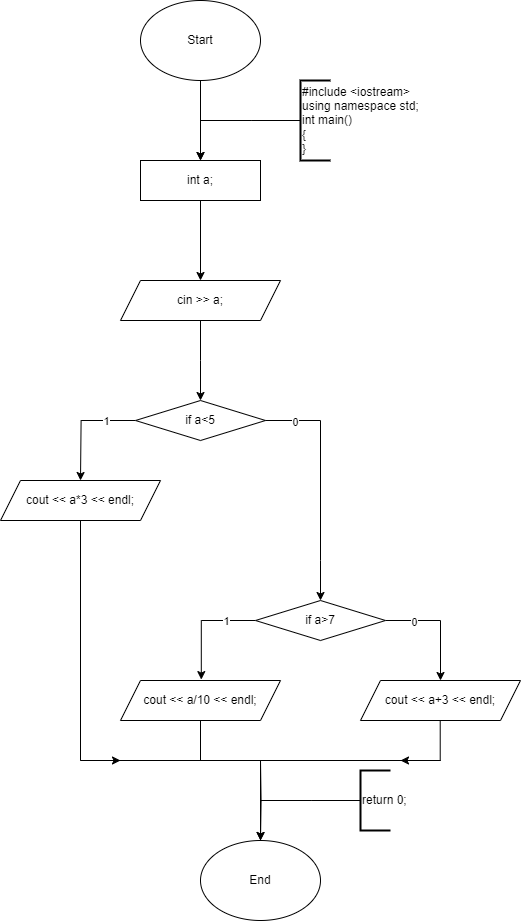

The diagram above was exported from draw.io. Its source (the exported page's mxGraphModel, read from the mxfile embedded in the PNG):
<mxGraphModel dx="2228" dy="1530" grid="1" gridSize="10" guides="1" tooltips="1" connect="1" arrows="1" fold="1" page="1" pageScale="1" pageWidth="2000" pageHeight="2000" math="0" shadow="0">
  <root>
    <mxCell id="0" />
    <mxCell id="1" parent="0" />
    <mxCell id="frgxzQrWygrRMpuH4NY6-1" value="Start" style="ellipse;whiteSpace=wrap;html=1;" vertex="1" parent="1">
      <mxGeometry x="580" y="320" width="120" height="80" as="geometry" />
    </mxCell>
    <mxCell id="frgxzQrWygrRMpuH4NY6-2" style="edgeStyle=orthogonalEdgeStyle;rounded=0;orthogonalLoop=1;jettySize=auto;html=1;" edge="1" parent="1">
      <mxGeometry relative="1" as="geometry">
        <mxPoint x="640" y="480" as="targetPoint" />
        <mxPoint x="640" y="400" as="sourcePoint" />
      </mxGeometry>
    </mxCell>
    <mxCell id="frgxzQrWygrRMpuH4NY6-3" value="int a;" style="rounded=0;whiteSpace=wrap;html=1;fillColor=default;" vertex="1" parent="1">
      <mxGeometry x="580" y="480" width="120" height="40" as="geometry" />
    </mxCell>
    <mxCell id="frgxzQrWygrRMpuH4NY6-4" style="edgeStyle=orthogonalEdgeStyle;rounded=0;orthogonalLoop=1;jettySize=auto;html=1;" edge="1" parent="1">
      <mxGeometry relative="1" as="geometry">
        <mxPoint x="640" y="480" as="targetPoint" />
        <mxPoint x="640" y="400" as="sourcePoint" />
      </mxGeometry>
    </mxCell>
    <mxCell id="frgxzQrWygrRMpuH4NY6-5" style="edgeStyle=orthogonalEdgeStyle;rounded=0;orthogonalLoop=1;jettySize=auto;html=1;endArrow=none;endFill=0;" edge="1" parent="1" source="frgxzQrWygrRMpuH4NY6-6">
      <mxGeometry relative="1" as="geometry">
        <mxPoint x="640" y="440" as="targetPoint" />
      </mxGeometry>
    </mxCell>
    <mxCell id="frgxzQrWygrRMpuH4NY6-6" value="#include &amp;lt;iostream&amp;gt;&lt;br&gt;using namespace std;&lt;br&gt;int main()&lt;br&gt;{&lt;div&gt;}&lt;/div&gt;" style="strokeWidth=2;html=1;shape=mxgraph.flowchart.annotation_1;align=left;pointerEvents=1;" vertex="1" parent="1">
      <mxGeometry x="740" y="400" width="30" height="80" as="geometry" />
    </mxCell>
    <mxCell id="frgxzQrWygrRMpuH4NY6-7" style="edgeStyle=orthogonalEdgeStyle;rounded=0;orthogonalLoop=1;jettySize=auto;html=1;" edge="1" parent="1">
      <mxGeometry relative="1" as="geometry">
        <mxPoint x="640" y="600" as="targetPoint" />
        <mxPoint x="640" y="520" as="sourcePoint" />
      </mxGeometry>
    </mxCell>
    <mxCell id="frgxzQrWygrRMpuH4NY6-8" style="edgeStyle=orthogonalEdgeStyle;rounded=0;orthogonalLoop=1;jettySize=auto;html=1;" edge="1" parent="1" source="frgxzQrWygrRMpuH4NY6-9">
      <mxGeometry relative="1" as="geometry">
        <mxPoint x="640" y="720" as="targetPoint" />
      </mxGeometry>
    </mxCell>
    <mxCell id="frgxzQrWygrRMpuH4NY6-9" value="cin &amp;gt;&amp;gt; a;" style="shape=parallelogram;perimeter=parallelogramPerimeter;whiteSpace=wrap;html=1;fixedSize=1;" vertex="1" parent="1">
      <mxGeometry x="560" y="600" width="160" height="40" as="geometry" />
    </mxCell>
    <mxCell id="frgxzQrWygrRMpuH4NY6-10" style="edgeStyle=orthogonalEdgeStyle;rounded=0;orthogonalLoop=1;jettySize=auto;html=1;entryX=0.5;entryY=0;entryDx=0;entryDy=0;" edge="1" parent="1" source="frgxzQrWygrRMpuH4NY6-12">
      <mxGeometry relative="1" as="geometry">
        <mxPoint x="520" y="800" as="targetPoint" />
      </mxGeometry>
    </mxCell>
    <mxCell id="frgxzQrWygrRMpuH4NY6-11" value="1" style="edgeLabel;html=1;align=center;verticalAlign=middle;resizable=0;points=[];" vertex="1" connectable="0" parent="frgxzQrWygrRMpuH4NY6-10">
      <mxGeometry x="-0.4748" relative="1" as="geometry">
        <mxPoint as="offset" />
      </mxGeometry>
    </mxCell>
    <mxCell id="frgxzQrWygrRMpuH4NY6-12" value="if a&amp;lt;5" style="rhombus;whiteSpace=wrap;html=1;" vertex="1" parent="1">
      <mxGeometry x="575" y="720" width="130" height="40" as="geometry" />
    </mxCell>
    <mxCell id="frgxzQrWygrRMpuH4NY6-13" value="" style="endArrow=none;html=1;rounded=0;entryX=1;entryY=0.5;entryDx=0;entryDy=0;" edge="1" parent="1" target="frgxzQrWygrRMpuH4NY6-12">
      <mxGeometry width="50" height="50" relative="1" as="geometry">
        <mxPoint x="760" y="740" as="sourcePoint" />
        <mxPoint x="670" y="850" as="targetPoint" />
      </mxGeometry>
    </mxCell>
    <mxCell id="frgxzQrWygrRMpuH4NY6-14" value="0" style="edgeLabel;html=1;align=center;verticalAlign=middle;resizable=0;points=[];" vertex="1" connectable="0" parent="frgxzQrWygrRMpuH4NY6-13">
      <mxGeometry x="-0.0821" y="1" relative="1" as="geometry">
        <mxPoint as="offset" />
      </mxGeometry>
    </mxCell>
    <mxCell id="frgxzQrWygrRMpuH4NY6-15" value="cout &amp;lt;&amp;lt; a*3 &amp;lt;&amp;lt; endl;" style="shape=parallelogram;perimeter=parallelogramPerimeter;whiteSpace=wrap;html=1;fixedSize=1;" vertex="1" parent="1">
      <mxGeometry x="440" y="800" width="160" height="40" as="geometry" />
    </mxCell>
    <mxCell id="frgxzQrWygrRMpuH4NY6-16" style="edgeStyle=orthogonalEdgeStyle;rounded=0;orthogonalLoop=1;jettySize=auto;html=1;entryX=0.505;entryY=-0.023;entryDx=0;entryDy=0;entryPerimeter=0;" edge="1" parent="1" source="frgxzQrWygrRMpuH4NY6-18" target="frgxzQrWygrRMpuH4NY6-21">
      <mxGeometry relative="1" as="geometry">
        <mxPoint x="640" y="1000" as="targetPoint" />
        <Array as="points">
          <mxPoint x="641" y="940" />
        </Array>
      </mxGeometry>
    </mxCell>
    <mxCell id="frgxzQrWygrRMpuH4NY6-17" value="1" style="edgeLabel;html=1;align=center;verticalAlign=middle;resizable=0;points=[];" vertex="1" connectable="0" parent="frgxzQrWygrRMpuH4NY6-16">
      <mxGeometry x="-0.4748" relative="1" as="geometry">
        <mxPoint as="offset" />
      </mxGeometry>
    </mxCell>
    <mxCell id="frgxzQrWygrRMpuH4NY6-28" style="edgeStyle=orthogonalEdgeStyle;rounded=0;orthogonalLoop=1;jettySize=auto;html=1;entryX=0.5;entryY=0;entryDx=0;entryDy=0;" edge="1" parent="1" source="frgxzQrWygrRMpuH4NY6-18" target="frgxzQrWygrRMpuH4NY6-26">
      <mxGeometry relative="1" as="geometry">
        <Array as="points">
          <mxPoint x="880" y="940" />
        </Array>
      </mxGeometry>
    </mxCell>
    <mxCell id="frgxzQrWygrRMpuH4NY6-29" value="0" style="edgeLabel;html=1;align=center;verticalAlign=middle;resizable=0;points=[];" vertex="1" connectable="0" parent="frgxzQrWygrRMpuH4NY6-28">
      <mxGeometry x="-0.513" y="-1" relative="1" as="geometry">
        <mxPoint as="offset" />
      </mxGeometry>
    </mxCell>
    <mxCell id="frgxzQrWygrRMpuH4NY6-18" value="if a&amp;gt;7" style="rhombus;whiteSpace=wrap;html=1;" vertex="1" parent="1">
      <mxGeometry x="695" y="920" width="130" height="40" as="geometry" />
    </mxCell>
    <mxCell id="frgxzQrWygrRMpuH4NY6-21" value="cout &amp;lt;&amp;lt; a/10 &amp;lt;&amp;lt; endl;" style="shape=parallelogram;perimeter=parallelogramPerimeter;whiteSpace=wrap;html=1;fixedSize=1;" vertex="1" parent="1">
      <mxGeometry x="560" y="1000" width="160" height="40" as="geometry" />
    </mxCell>
    <mxCell id="frgxzQrWygrRMpuH4NY6-22" value="" style="endArrow=classic;html=1;rounded=0;" edge="1" parent="1">
      <mxGeometry width="50" height="50" relative="1" as="geometry">
        <mxPoint x="760" y="880" as="sourcePoint" />
        <mxPoint x="760" y="920" as="targetPoint" />
      </mxGeometry>
    </mxCell>
    <mxCell id="frgxzQrWygrRMpuH4NY6-23" value="" style="endArrow=none;html=1;rounded=0;" edge="1" parent="1">
      <mxGeometry width="50" height="50" relative="1" as="geometry">
        <mxPoint x="760" y="880" as="sourcePoint" />
        <mxPoint x="760" y="740" as="targetPoint" />
      </mxGeometry>
    </mxCell>
    <mxCell id="frgxzQrWygrRMpuH4NY6-25" value="" style="endArrow=none;html=1;rounded=0;" edge="1" parent="1">
      <mxGeometry width="50" height="50" relative="1" as="geometry">
        <mxPoint x="520" y="1080" as="sourcePoint" />
        <mxPoint x="520" y="840" as="targetPoint" />
      </mxGeometry>
    </mxCell>
    <mxCell id="frgxzQrWygrRMpuH4NY6-26" value="cout &amp;lt;&amp;lt; a+3 &amp;lt;&amp;lt; endl;" style="shape=parallelogram;perimeter=parallelogramPerimeter;whiteSpace=wrap;html=1;fixedSize=1;" vertex="1" parent="1">
      <mxGeometry x="800" y="1000" width="160" height="40" as="geometry" />
    </mxCell>
    <mxCell id="frgxzQrWygrRMpuH4NY6-30" value="" style="endArrow=none;html=1;rounded=0;" edge="1" parent="1">
      <mxGeometry width="50" height="50" relative="1" as="geometry">
        <mxPoint x="520" y="1080" as="sourcePoint" />
        <mxPoint x="880" y="1080" as="targetPoint" />
      </mxGeometry>
    </mxCell>
    <mxCell id="frgxzQrWygrRMpuH4NY6-31" value="" style="endArrow=none;html=1;rounded=0;entryX=0.5;entryY=1;entryDx=0;entryDy=0;" edge="1" parent="1" target="frgxzQrWygrRMpuH4NY6-21">
      <mxGeometry width="50" height="50" relative="1" as="geometry">
        <mxPoint x="640" y="1080" as="sourcePoint" />
        <mxPoint x="680" y="1080" as="targetPoint" />
      </mxGeometry>
    </mxCell>
    <mxCell id="frgxzQrWygrRMpuH4NY6-32" value="" style="endArrow=none;html=1;rounded=0;entryX=0.5;entryY=1;entryDx=0;entryDy=0;" edge="1" parent="1">
      <mxGeometry width="50" height="50" relative="1" as="geometry">
        <mxPoint x="879.71" y="1080" as="sourcePoint" />
        <mxPoint x="879.71" y="1040" as="targetPoint" />
      </mxGeometry>
    </mxCell>
    <mxCell id="frgxzQrWygrRMpuH4NY6-33" value="" style="endArrow=none;html=1;rounded=0;entryX=0.5;entryY=1;entryDx=0;entryDy=0;" edge="1" parent="1">
      <mxGeometry width="50" height="50" relative="1" as="geometry">
        <mxPoint x="700" y="1160" as="sourcePoint" />
        <mxPoint x="700" y="1080" as="targetPoint" />
      </mxGeometry>
    </mxCell>
    <mxCell id="frgxzQrWygrRMpuH4NY6-34" style="edgeStyle=orthogonalEdgeStyle;rounded=0;orthogonalLoop=1;jettySize=auto;html=1;entryX=0.5;entryY=0;entryDx=0;entryDy=0;" edge="1" parent="1" target="frgxzQrWygrRMpuH4NY6-35">
      <mxGeometry relative="1" as="geometry">
        <mxPoint x="700" y="1080" as="sourcePoint" />
      </mxGeometry>
    </mxCell>
    <mxCell id="frgxzQrWygrRMpuH4NY6-35" value="End" style="ellipse;whiteSpace=wrap;html=1;" vertex="1" parent="1">
      <mxGeometry x="640" y="1160" width="120" height="80" as="geometry" />
    </mxCell>
    <mxCell id="frgxzQrWygrRMpuH4NY6-36" style="edgeStyle=orthogonalEdgeStyle;rounded=0;orthogonalLoop=1;jettySize=auto;html=1;" edge="1" parent="1">
      <mxGeometry relative="1" as="geometry">
        <mxPoint x="700" y="1160" as="targetPoint" />
        <mxPoint x="700" y="1080" as="sourcePoint" />
      </mxGeometry>
    </mxCell>
    <mxCell id="frgxzQrWygrRMpuH4NY6-37" style="edgeStyle=orthogonalEdgeStyle;rounded=0;orthogonalLoop=1;jettySize=auto;html=1;endArrow=none;endFill=0;" edge="1" parent="1" source="frgxzQrWygrRMpuH4NY6-38">
      <mxGeometry relative="1" as="geometry">
        <mxPoint x="700" y="1120" as="targetPoint" />
      </mxGeometry>
    </mxCell>
    <mxCell id="frgxzQrWygrRMpuH4NY6-38" value="return 0;" style="strokeWidth=2;html=1;shape=mxgraph.flowchart.annotation_1;align=left;pointerEvents=1;" vertex="1" parent="1">
      <mxGeometry x="800" y="1090" width="30" height="60" as="geometry" />
    </mxCell>
    <mxCell id="frgxzQrWygrRMpuH4NY6-39" value="" style="endArrow=classic;html=1;rounded=0;" edge="1" parent="1">
      <mxGeometry width="50" height="50" relative="1" as="geometry">
        <mxPoint x="520" y="1080" as="sourcePoint" />
        <mxPoint x="560" y="1080" as="targetPoint" />
      </mxGeometry>
    </mxCell>
    <mxCell id="frgxzQrWygrRMpuH4NY6-40" value="" style="endArrow=classic;html=1;rounded=0;" edge="1" parent="1">
      <mxGeometry width="50" height="50" relative="1" as="geometry">
        <mxPoint x="880" y="1080" as="sourcePoint" />
        <mxPoint x="840" y="1080" as="targetPoint" />
      </mxGeometry>
    </mxCell>
  </root>
</mxGraphModel>